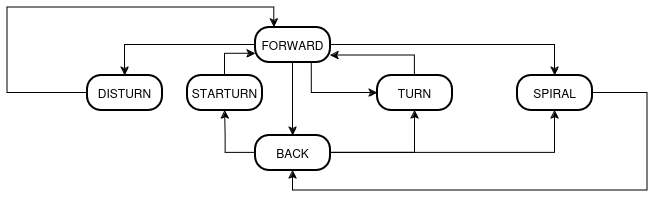

The diagram above was exported from draw.io. Its source (the exported page's mxGraphModel, read from the mxfile embedded in the PNG):
<mxGraphModel dx="1770" dy="545" grid="1" gridSize="10" guides="1" tooltips="1" connect="1" arrows="1" fold="1" page="1" pageScale="1" pageWidth="827" pageHeight="1169" math="0" shadow="0">
  <root>
    <mxCell id="0" />
    <mxCell id="1" parent="0" />
    <mxCell id="S8AHv5wbzguiilqgEg7a-15" style="edgeStyle=orthogonalEdgeStyle;rounded=0;orthogonalLoop=1;jettySize=auto;html=1;entryX=0.5;entryY=0;entryDx=0;entryDy=0;" edge="1" parent="1" source="3" target="S8AHv5wbzguiilqgEg7a-11">
      <mxGeometry relative="1" as="geometry" />
    </mxCell>
    <mxCell id="S8AHv5wbzguiilqgEg7a-16" style="edgeStyle=orthogonalEdgeStyle;rounded=0;orthogonalLoop=1;jettySize=auto;html=1;entryX=0.5;entryY=0;entryDx=0;entryDy=0;" edge="1" parent="1" source="3" target="S8AHv5wbzguiilqgEg7a-12">
      <mxGeometry relative="1" as="geometry" />
    </mxCell>
    <mxCell id="S8AHv5wbzguiilqgEg7a-28" style="edgeStyle=orthogonalEdgeStyle;rounded=0;orthogonalLoop=1;jettySize=auto;html=1;exitX=0.75;exitY=1;exitDx=0;exitDy=0;entryX=0;entryY=0.5;entryDx=0;entryDy=0;" edge="1" parent="1" source="3" target="5">
      <mxGeometry relative="1" as="geometry" />
    </mxCell>
    <mxCell id="3" value="FORWARD" style="rounded=1;arcSize=40;strokeWidth=2" parent="1" vertex="1">
      <mxGeometry x="8" y="72" width="75" height="35" as="geometry" />
    </mxCell>
    <mxCell id="S8AHv5wbzguiilqgEg7a-14" style="edgeStyle=orthogonalEdgeStyle;rounded=0;orthogonalLoop=1;jettySize=auto;html=1;entryX=0.5;entryY=1;entryDx=0;entryDy=0;" edge="1" parent="1" source="4" target="S8AHv5wbzguiilqgEg7a-11">
      <mxGeometry relative="1" as="geometry">
        <mxPoint x="420" y="198" as="targetPoint" />
        <Array as="points">
          <mxPoint x="308" y="198" />
        </Array>
      </mxGeometry>
    </mxCell>
    <mxCell id="S8AHv5wbzguiilqgEg7a-18" style="edgeStyle=orthogonalEdgeStyle;rounded=0;orthogonalLoop=1;jettySize=auto;html=1;entryX=0.5;entryY=1;entryDx=0;entryDy=0;" edge="1" parent="1" source="4" target="S8AHv5wbzguiilqgEg7a-13">
      <mxGeometry relative="1" as="geometry">
        <Array as="points">
          <mxPoint x="-22" y="198" />
          <mxPoint x="-22" y="180" />
          <mxPoint x="-22" y="180" />
        </Array>
      </mxGeometry>
    </mxCell>
    <mxCell id="S8AHv5wbzguiilqgEg7a-20" style="edgeStyle=orthogonalEdgeStyle;rounded=0;orthogonalLoop=1;jettySize=auto;html=1;entryX=0.5;entryY=1;entryDx=0;entryDy=0;" edge="1" parent="1" source="4" target="5">
      <mxGeometry relative="1" as="geometry" />
    </mxCell>
    <mxCell id="4" value="BACK" style="rounded=1;arcSize=40;strokeWidth=2" parent="1" vertex="1">
      <mxGeometry x="8" y="180" width="75" height="35" as="geometry" />
    </mxCell>
    <mxCell id="S8AHv5wbzguiilqgEg7a-21" style="edgeStyle=orthogonalEdgeStyle;rounded=0;orthogonalLoop=1;jettySize=auto;html=1;" edge="1" parent="1" source="5">
      <mxGeometry relative="1" as="geometry">
        <mxPoint x="83" y="100" as="targetPoint" />
        <Array as="points">
          <mxPoint x="168" y="100" />
          <mxPoint x="83" y="100" />
        </Array>
      </mxGeometry>
    </mxCell>
    <mxCell id="5" value="TURN" style="rounded=1;arcSize=40;strokeWidth=2" parent="1" vertex="1">
      <mxGeometry x="130" y="120" width="75" height="35" as="geometry" />
    </mxCell>
    <mxCell id="8" value="" style="curved=1;startArrow=none;;exitX=0.5;exitY=1;entryX=0.5;entryY=0;" parent="1" source="3" target="4" edge="1">
      <mxGeometry relative="1" as="geometry">
        <Array as="points" />
      </mxGeometry>
    </mxCell>
    <mxCell id="S8AHv5wbzguiilqgEg7a-26" style="edgeStyle=orthogonalEdgeStyle;rounded=0;orthogonalLoop=1;jettySize=auto;html=1;entryX=0.5;entryY=1;entryDx=0;entryDy=0;" edge="1" parent="1" source="S8AHv5wbzguiilqgEg7a-11" target="4">
      <mxGeometry relative="1" as="geometry">
        <Array as="points">
          <mxPoint x="400" y="137" />
          <mxPoint x="400" y="235" />
          <mxPoint x="46" y="235" />
        </Array>
      </mxGeometry>
    </mxCell>
    <mxCell id="S8AHv5wbzguiilqgEg7a-11" value="SPIRAL" style="rounded=1;arcSize=40;strokeWidth=2" vertex="1" parent="1">
      <mxGeometry x="270" y="120" width="75" height="35" as="geometry" />
    </mxCell>
    <mxCell id="S8AHv5wbzguiilqgEg7a-22" style="edgeStyle=orthogonalEdgeStyle;rounded=0;orthogonalLoop=1;jettySize=auto;html=1;entryX=0.25;entryY=0;entryDx=0;entryDy=0;exitX=0;exitY=0.5;exitDx=0;exitDy=0;" edge="1" parent="1" source="S8AHv5wbzguiilqgEg7a-12" target="3">
      <mxGeometry relative="1" as="geometry">
        <mxPoint x="-170" y="138" as="sourcePoint" />
        <Array as="points">
          <mxPoint x="-240" y="138" />
          <mxPoint x="-240" y="52" />
          <mxPoint x="27" y="52" />
        </Array>
      </mxGeometry>
    </mxCell>
    <mxCell id="S8AHv5wbzguiilqgEg7a-12" value="DISTURN" style="rounded=1;arcSize=40;strokeWidth=2" vertex="1" parent="1">
      <mxGeometry x="-160" y="120" width="75" height="35" as="geometry" />
    </mxCell>
    <mxCell id="S8AHv5wbzguiilqgEg7a-25" style="edgeStyle=orthogonalEdgeStyle;rounded=0;orthogonalLoop=1;jettySize=auto;html=1;entryX=0;entryY=0.75;entryDx=0;entryDy=0;" edge="1" parent="1" source="S8AHv5wbzguiilqgEg7a-13" target="3">
      <mxGeometry relative="1" as="geometry" />
    </mxCell>
    <mxCell id="S8AHv5wbzguiilqgEg7a-13" value="STARTURN" style="rounded=1;arcSize=40;strokeWidth=2" vertex="1" parent="1">
      <mxGeometry x="-60" y="120" width="75" height="35" as="geometry" />
    </mxCell>
  </root>
</mxGraphModel>